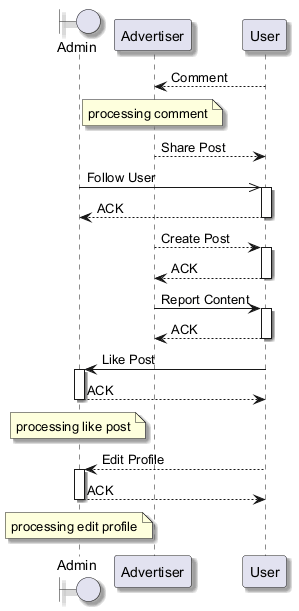

The diagram above was rendered by PlantUML. Its source (embedded in the PNG):
@startuml
skinparam backgroundColor #FFFFFF
skinparam classBackgroundColor #F3E5F5
skinparam classBorderColor #6A1B9A
skinparam shadowing true
boundary "Admin" as A
participant "Advertiser" as A2
participant "User" as U
U --> A2 : Comment
note over A2 : processing comment
A2 --> U : Share Post
A ->> U : Follow User
activate U
U --> A : ACK
deactivate U
A2 --> U : Create Post
activate U
U --> A2 : ACK
deactivate U
A2 -> U : Report Content
activate U
U --> A2 : ACK
deactivate U
U -> A : Like Post
activate A
A --> U : ACK
deactivate A
note over A : processing like post
U --> A : Edit Profile
activate A
A --> U : ACK
deactivate A
note over A : processing edit profile
@enduml